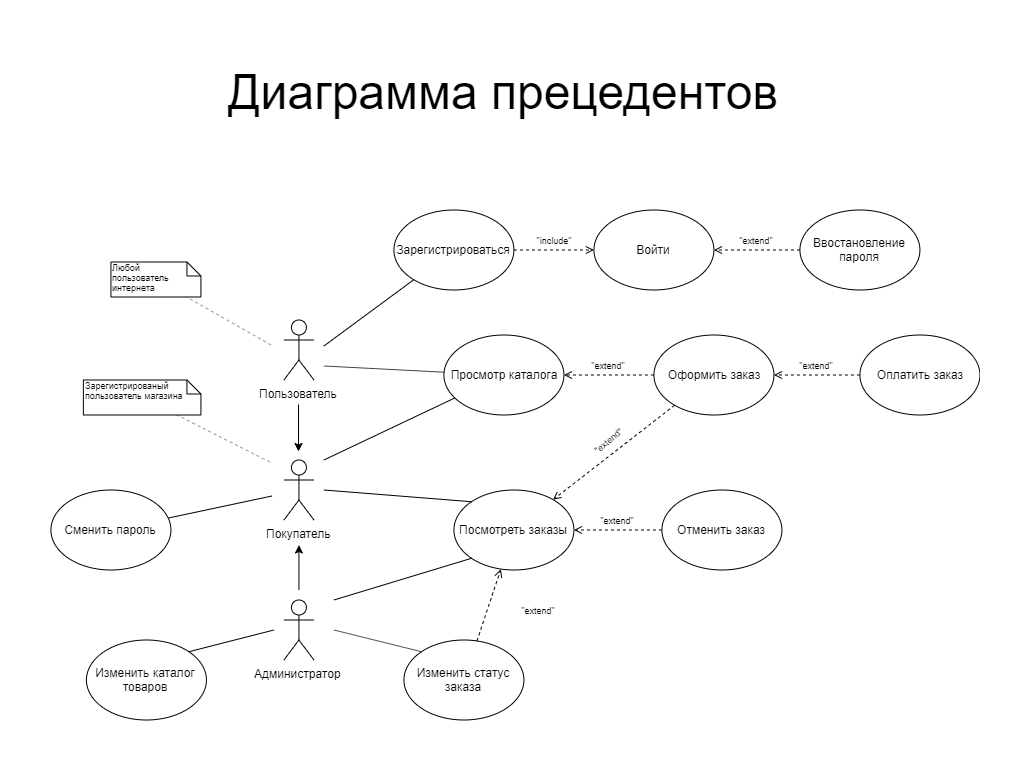

The diagram above was exported from draw.io. Its source (the exported page's mxGraphModel, read from the mxfile embedded in the PNG):
<mxGraphModel dx="3101" dy="2036" grid="0" gridSize="7" guides="1" tooltips="1" connect="1" arrows="1" fold="1" page="1" pageScale="1" pageWidth="1654" pageHeight="1169" background="none" math="0" shadow="0">
  <root>
    <mxCell id="0" />
    <mxCell id="1" parent="0" />
    <mxCell id="2" value="" style="edgeStyle=orthogonalEdgeStyle;rounded=0;orthogonalLoop=1;jettySize=auto;html=1;" edge="1" parent="1">
      <mxGeometry relative="1" as="geometry">
        <mxPoint x="-1050.5699999999997" y="-429.5" as="targetPoint" />
        <mxPoint x="-1050.5699999999997" y="-384.5" as="sourcePoint" />
      </mxGeometry>
    </mxCell>
    <mxCell id="3" value="Администратор" style="shape=umlActor;verticalLabelPosition=bottom;labelBackgroundColor=none;verticalAlign=top;html=1;" vertex="1" parent="1">
      <mxGeometry x="-1065.57" y="-374.5" width="30" height="60" as="geometry" />
    </mxCell>
    <mxCell id="4" value="" style="edgeStyle=orthogonalEdgeStyle;rounded=0;orthogonalLoop=1;jettySize=auto;html=1;" edge="1" parent="1">
      <mxGeometry relative="1" as="geometry">
        <mxPoint x="-1051" y="-523" as="targetPoint" />
        <mxPoint x="-1051" y="-570" as="sourcePoint" />
      </mxGeometry>
    </mxCell>
    <mxCell id="5" value="Покупатель" style="shape=umlActor;verticalLabelPosition=bottom;labelBackgroundColor=none;verticalAlign=top;html=1;" vertex="1" parent="1">
      <mxGeometry x="-1065.57" y="-514.5" width="30" height="60" as="geometry" />
    </mxCell>
    <mxCell id="6" value="&lt;div&gt;&lt;span&gt;Пользователь&lt;/span&gt;&lt;/div&gt;" style="shape=umlActor;verticalLabelPosition=bottom;labelBackgroundColor=none;verticalAlign=top;html=1;align=center;" vertex="1" parent="1">
      <mxGeometry x="-1065.57" y="-654.5" width="30" height="60" as="geometry" />
    </mxCell>
    <mxCell id="7" value="Любой пользователь интернета" style="shape=note;whiteSpace=wrap;html=1;size=14;verticalAlign=top;align=left;spacingTop=-6;labelBackgroundColor=none;fontSize=9;" vertex="1" parent="1">
      <mxGeometry x="-1238.57" y="-712.5" width="90" height="35" as="geometry" />
    </mxCell>
    <mxCell id="8" value="Изменить каталог товаров" style="ellipse;whiteSpace=wrap;html=1;labelBackgroundColor=none;" vertex="1" parent="1">
      <mxGeometry x="-1263.07" y="-334.5" width="120" height="80" as="geometry" />
    </mxCell>
    <mxCell id="9" value="" style="endArrow=none;html=1;exitX=1;exitY=0;exitDx=0;exitDy=0;" edge="1" source="8" parent="1">
      <mxGeometry width="50" height="50" relative="1" as="geometry">
        <mxPoint x="-1315.57" y="-174.5" as="sourcePoint" />
        <mxPoint x="-1075.5699999999995" y="-344.5" as="targetPoint" />
      </mxGeometry>
    </mxCell>
    <mxCell id="10" value="Изменить статус заказа" style="ellipse;whiteSpace=wrap;html=1;labelBackgroundColor=none;" vertex="1" parent="1">
      <mxGeometry x="-945.57" y="-334.5" width="120" height="80" as="geometry" />
    </mxCell>
    <mxCell id="11" value="" style="endArrow=none;html=1;exitX=0;exitY=0;exitDx=0;exitDy=0;" edge="1" source="10" parent="1">
      <mxGeometry width="50" height="50" relative="1" as="geometry">
        <mxPoint x="-1315.57" y="-184.5" as="sourcePoint" />
        <mxPoint x="-1015.5699999999997" y="-344.5" as="targetPoint" />
      </mxGeometry>
    </mxCell>
    <mxCell id="12" value="Посмотреть заказы" style="ellipse;whiteSpace=wrap;html=1;labelBackgroundColor=none;" vertex="1" parent="1">
      <mxGeometry x="-895.57" y="-484.5" width="120" height="80" as="geometry" />
    </mxCell>
    <mxCell id="13" value="" style="endArrow=none;html=1;exitX=0;exitY=1;exitDx=0;exitDy=0;" edge="1" source="12" parent="1">
      <mxGeometry width="50" height="50" relative="1" as="geometry">
        <mxPoint x="-1215.57" y="-184.5" as="sourcePoint" />
        <mxPoint x="-1015.5699999999997" y="-374.5" as="targetPoint" />
      </mxGeometry>
    </mxCell>
    <mxCell id="14" value="Отменить заказ" style="ellipse;whiteSpace=wrap;html=1;labelBackgroundColor=none;" vertex="1" parent="1">
      <mxGeometry x="-687.57" y="-484.5" width="120" height="80" as="geometry" />
    </mxCell>
    <mxCell id="15" value="Оформить заказ" style="ellipse;whiteSpace=wrap;html=1;labelBackgroundColor=none;" vertex="1" parent="1">
      <mxGeometry x="-695.57" y="-639.5" width="120" height="80" as="geometry" />
    </mxCell>
    <mxCell id="16" value="Просмотр каталога" style="ellipse;whiteSpace=wrap;html=1;labelBackgroundColor=none;" vertex="1" parent="1">
      <mxGeometry x="-905.57" y="-639.5" width="120" height="80" as="geometry" />
    </mxCell>
    <mxCell id="17" value="" style="endArrow=none;html=1;" edge="1" target="16" parent="1">
      <mxGeometry width="50" height="50" relative="1" as="geometry">
        <mxPoint x="-1025.5699999999997" y="-514.5000000000002" as="sourcePoint" />
        <mxPoint x="-920.57" y="-584.5" as="targetPoint" />
      </mxGeometry>
    </mxCell>
    <mxCell id="18" value="" style="endArrow=none;html=1;exitX=0;exitY=0;exitDx=0;exitDy=0;" edge="1" source="12" parent="1">
      <mxGeometry width="50" height="50" relative="1" as="geometry">
        <mxPoint x="-907.9964068711928" y="-435.2157287525381" as="sourcePoint" />
        <mxPoint x="-1025.5699999999997" y="-484.5000000000002" as="targetPoint" />
      </mxGeometry>
    </mxCell>
    <mxCell id="19" value="Зарегистрироваться" style="ellipse;whiteSpace=wrap;html=1;labelBackgroundColor=none;" vertex="1" parent="1">
      <mxGeometry x="-955.57" y="-764.5" width="120" height="80" as="geometry" />
    </mxCell>
    <mxCell id="20" value="" style="endArrow=none;html=1;" edge="1" target="19" parent="1">
      <mxGeometry width="50" height="50" relative="1" as="geometry">
        <mxPoint x="-1025.5699999999997" y="-628.5" as="sourcePoint" />
        <mxPoint x="-911.9964068711928" y="-630.2157287525379" as="targetPoint" />
      </mxGeometry>
    </mxCell>
    <mxCell id="21" value="Войти" style="ellipse;whiteSpace=wrap;html=1;labelBackgroundColor=none;" vertex="1" parent="1">
      <mxGeometry x="-755.57" y="-764.5" width="120" height="80" as="geometry" />
    </mxCell>
    <mxCell id="22" value="" style="endArrow=open;html=1;dashed=1;endFill=0;" edge="1" source="10" target="12" parent="1">
      <mxGeometry width="50" height="50" relative="1" as="geometry">
        <mxPoint x="-835.57" y="-324.5" as="sourcePoint" />
        <mxPoint x="-785.57" y="-374.5" as="targetPoint" />
      </mxGeometry>
    </mxCell>
    <mxCell id="23" value="&quot;extend&quot;" style="text;html=1;strokeColor=none;fillColor=none;align=center;verticalAlign=middle;whiteSpace=wrap;rounded=0;labelBackgroundColor=none;rotation=0;fontSize=9;" vertex="1" parent="1">
      <mxGeometry x="-835.57" y="-374.5" width="50" height="20" as="geometry" />
    </mxCell>
    <mxCell id="24" value="" style="endArrow=open;html=1;dashed=1;endFill=0;exitX=0;exitY=0.5;exitDx=0;exitDy=0;entryX=1;entryY=0.5;entryDx=0;entryDy=0;" edge="1" source="14" target="12" parent="1">
      <mxGeometry width="50" height="50" relative="1" as="geometry">
        <mxPoint x="-745.6435931288071" y="-402.78427124746213" as="sourcePoint" />
        <mxPoint x="-738.07" y="-484.5" as="targetPoint" />
      </mxGeometry>
    </mxCell>
    <mxCell id="25" value="&quot;extend&quot;" style="text;html=1;strokeColor=none;fillColor=none;align=center;verticalAlign=middle;whiteSpace=wrap;rounded=0;labelBackgroundColor=none;rotation=0;fontSize=9;" vertex="1" parent="1">
      <mxGeometry x="-756.57" y="-464.5" width="50" height="20" as="geometry" />
    </mxCell>
    <mxCell id="26" value="" style="endArrow=open;html=1;dashed=1;endFill=0;" edge="1" source="15" target="12" parent="1">
      <mxGeometry width="50" height="50" relative="1" as="geometry">
        <mxPoint x="-710.57" y="-564.5" as="sourcePoint" />
        <mxPoint x="-770.57" y="-554.5" as="targetPoint" />
      </mxGeometry>
    </mxCell>
    <mxCell id="27" value="&quot;extend&quot;" style="text;html=1;strokeColor=none;fillColor=none;align=center;verticalAlign=middle;whiteSpace=wrap;rounded=0;labelBackgroundColor=none;rotation=-40;fontSize=9;" vertex="1" parent="1">
      <mxGeometry x="-765.57" y="-544.5" width="50" height="20" as="geometry" />
    </mxCell>
    <mxCell id="28" value="" style="endArrow=open;html=1;dashed=1;endFill=0;exitX=0;exitY=0.5;exitDx=0;exitDy=0;entryX=1;entryY=0.5;entryDx=0;entryDy=0;" edge="1" source="15" target="16" parent="1">
      <mxGeometry width="50" height="50" relative="1" as="geometry">
        <mxPoint x="-717.9964068711928" y="-639.7157287525383" as="sourcePoint" />
        <mxPoint x="-833.1435931288073" y="-541.2842712474621" as="targetPoint" />
      </mxGeometry>
    </mxCell>
    <mxCell id="29" value="&quot;extend&quot;" style="text;html=1;strokeColor=none;fillColor=none;align=center;verticalAlign=middle;whiteSpace=wrap;rounded=0;labelBackgroundColor=none;rotation=0;fontSize=9;" vertex="1" parent="1">
      <mxGeometry x="-765.57" y="-619.5" width="50" height="20" as="geometry" />
    </mxCell>
    <mxCell id="30" value="" style="endArrow=open;html=1;dashed=1;endFill=0;" edge="1" source="19" target="21" parent="1">
      <mxGeometry width="50" height="50" relative="1" as="geometry">
        <mxPoint x="-720.57" y="-724.5" as="sourcePoint" />
        <mxPoint x="-820.57" y="-739.5" as="targetPoint" />
      </mxGeometry>
    </mxCell>
    <mxCell id="31" value="&quot;include&quot;" style="text;html=1;strokeColor=none;fillColor=none;align=center;verticalAlign=middle;whiteSpace=wrap;rounded=0;labelBackgroundColor=none;rotation=0;fontSize=9;" vertex="1" parent="1">
      <mxGeometry x="-820.57" y="-744.5" width="50" height="20" as="geometry" />
    </mxCell>
    <mxCell id="32" value="Ввостановление пароля" style="ellipse;whiteSpace=wrap;html=1;labelBackgroundColor=none;" vertex="1" parent="1">
      <mxGeometry x="-549.57" y="-764.5" width="120" height="80" as="geometry" />
    </mxCell>
    <mxCell id="33" value="Оплатить заказ" style="ellipse;whiteSpace=wrap;html=1;labelBackgroundColor=none;" vertex="1" parent="1">
      <mxGeometry x="-489.57" y="-639.5" width="120" height="80" as="geometry" />
    </mxCell>
    <mxCell id="34" value="" style="endArrow=open;html=1;dashed=1;endFill=0;exitX=0;exitY=0.5;exitDx=0;exitDy=0;entryX=1;entryY=0.5;entryDx=0;entryDy=0;" edge="1" source="33" target="15" parent="1">
      <mxGeometry width="50" height="50" relative="1" as="geometry">
        <mxPoint x="-489.57000000000545" y="-506" as="sourcePoint" />
        <mxPoint x="-589.569999999995" y="-521" as="targetPoint" />
      </mxGeometry>
    </mxCell>
    <mxCell id="35" value="" style="endArrow=open;html=1;dashed=1;endFill=0;exitX=0;exitY=0.5;exitDx=0;exitDy=0;entryX=1;entryY=0.5;entryDx=0;entryDy=0;" edge="1" source="32" target="21" parent="1">
      <mxGeometry width="50" height="50" relative="1" as="geometry">
        <mxPoint x="-524.57" y="-684.5" as="sourcePoint" />
        <mxPoint x="-610.569999999995" y="-699.5" as="targetPoint" />
      </mxGeometry>
    </mxCell>
    <mxCell id="36" value="&quot;extend&quot;" style="text;html=1;strokeColor=none;fillColor=none;align=center;verticalAlign=middle;whiteSpace=wrap;rounded=0;labelBackgroundColor=none;rotation=0;fontSize=9;" vertex="1" parent="1">
      <mxGeometry x="-617.57" y="-744.5" width="50" height="20" as="geometry" />
    </mxCell>
    <mxCell id="37" value="&quot;extend&quot;" style="text;html=1;strokeColor=none;fillColor=none;align=center;verticalAlign=middle;whiteSpace=wrap;rounded=0;labelBackgroundColor=none;rotation=0;fontSize=9;" vertex="1" parent="1">
      <mxGeometry x="-557.57" y="-619.5" width="50" height="20" as="geometry" />
    </mxCell>
    <mxCell id="38" value="" style="endArrow=none;html=1;dashed=1;opacity=40;endFill=0;" edge="1" target="44" parent="1">
      <mxGeometry width="50" height="50" relative="1" as="geometry">
        <mxPoint x="-1079.57" y="-512.5" as="sourcePoint" />
        <mxPoint x="-1164.9929787234041" y="-552.5" as="targetPoint" />
      </mxGeometry>
    </mxCell>
    <mxCell id="39" value="" style="endArrow=none;html=1;dashed=1;opacity=40;endFill=0;" edge="1" target="7" parent="1">
      <mxGeometry width="50" height="50" relative="1" as="geometry">
        <mxPoint x="-1078.5700000000006" y="-629.5000000000002" as="sourcePoint" />
        <mxPoint x="-1207.1768376068378" y="-594.5" as="targetPoint" />
      </mxGeometry>
    </mxCell>
    <mxCell id="40" value="Сменить пароль" style="ellipse;whiteSpace=wrap;html=1;labelBackgroundColor=none;" vertex="1" parent="1">
      <mxGeometry x="-1298.57" y="-484.5" width="120" height="80" as="geometry" />
    </mxCell>
    <mxCell id="41" value="" style="endArrow=none;html=1;" edge="1" target="40" parent="1">
      <mxGeometry width="50" height="50" relative="1" as="geometry">
        <mxPoint x="-1077.57" y="-478.5" as="sourcePoint" />
        <mxPoint x="-1230.57" y="-484.5" as="targetPoint" />
      </mxGeometry>
    </mxCell>
    <mxCell id="42" value="&lt;font style=&quot;font-size: 48px&quot;&gt;Диаграмма прецедентов&lt;/font&gt;" style="text;html=1;strokeColor=none;fillColor=none;align=center;verticalAlign=middle;whiteSpace=wrap;rounded=0;" vertex="1" parent="1">
      <mxGeometry x="-1178.57" y="-924" width="666" height="83" as="geometry" />
    </mxCell>
    <mxCell id="43" value="" style="endArrow=none;html=1;" edge="1" target="16" parent="1">
      <mxGeometry width="50" height="50" relative="1" as="geometry">
        <mxPoint x="-1025.5699999999997" y="-608.5" as="sourcePoint" />
        <mxPoint x="-911.9964068711928" y="-630.2157287525379" as="targetPoint" />
      </mxGeometry>
    </mxCell>
    <mxCell id="44" value="Зарегистрированый пользователь магазина" style="shape=note;whiteSpace=wrap;html=1;size=14;verticalAlign=top;align=left;spacingTop=-6;labelBackgroundColor=none;fontSize=9;" vertex="1" parent="1">
      <mxGeometry x="-1266.1399999999999" y="-594.5" width="117.57" height="35" as="geometry" />
    </mxCell>
  </root>
</mxGraphModel>